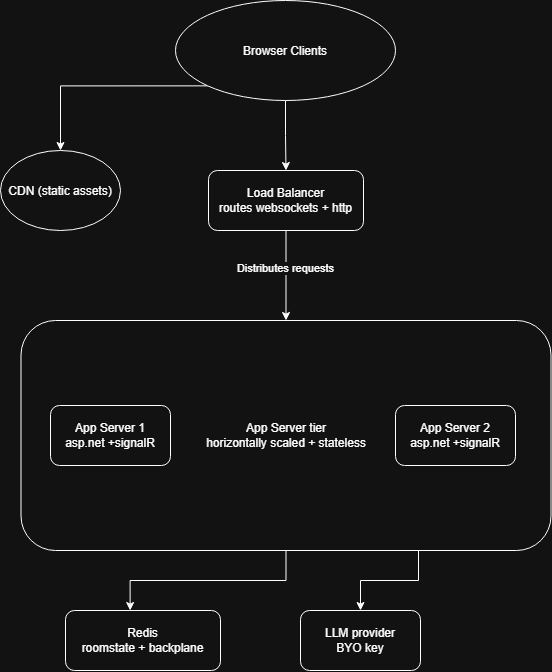

The diagram above was exported from draw.io. Its source (the exported page's mxGraphModel, read from the mxfile embedded in the PNG):
<mxGraphModel dx="1414" dy="743" grid="1" gridSize="10" guides="1" tooltips="1" connect="1" arrows="1" fold="1" page="1" pageScale="1" pageWidth="850" pageHeight="1100" math="0" shadow="0">
  <root>
    <mxCell id="0" />
    <mxCell id="1" parent="0" />
    <mxCell id="wrRJQ5OTWNg8GHOokPZx-6" edge="1" parent="1" source="wrRJQ5OTWNg8GHOokPZx-1" style="edgeStyle=orthogonalEdgeStyle;rounded=0;orthogonalLoop=1;jettySize=auto;html=1;exitX=0.5;exitY=1;exitDx=0;exitDy=0;entryX=0.5;entryY=0;entryDx=0;entryDy=0;" target="wrRJQ5OTWNg8GHOokPZx-3">
      <mxGeometry relative="1" as="geometry" />
    </mxCell>
    <mxCell id="wrRJQ5OTWNg8GHOokPZx-7" edge="1" parent="1" source="wrRJQ5OTWNg8GHOokPZx-1" style="edgeStyle=orthogonalEdgeStyle;rounded=0;orthogonalLoop=1;jettySize=auto;html=1;exitX=0;exitY=1;exitDx=0;exitDy=0;entryX=0.5;entryY=0;entryDx=0;entryDy=0;" target="wrRJQ5OTWNg8GHOokPZx-2">
      <mxGeometry relative="1" as="geometry" />
    </mxCell>
    <mxCell id="wrRJQ5OTWNg8GHOokPZx-1" parent="1" style="ellipse;whiteSpace=wrap;html=1;shapeInside=1;" value="Browser Clients" vertex="1">
      <mxGeometry height="100" width="220" x="315" y="300" as="geometry" />
    </mxCell>
    <mxCell id="wrRJQ5OTWNg8GHOokPZx-2" parent="1" style="ellipse;whiteSpace=wrap;html=1;shapeInside=1;" value="CDN (static assets)" vertex="1">
      <mxGeometry height="80" width="120" x="140" y="450" as="geometry" />
    </mxCell>
    <mxCell id="wrRJQ5OTWNg8GHOokPZx-11" edge="1" parent="1" source="wrRJQ5OTWNg8GHOokPZx-3" style="edgeStyle=orthogonalEdgeStyle;rounded=0;orthogonalLoop=1;jettySize=auto;html=1;exitX=0.5;exitY=1;exitDx=0;exitDy=0;entryX=0.5;entryY=0;entryDx=0;entryDy=0;" target="wrRJQ5OTWNg8GHOokPZx-8">
      <mxGeometry relative="1" as="geometry" />
    </mxCell>
    <mxCell id="wrRJQ5OTWNg8GHOokPZx-12" connectable="0" parent="wrRJQ5OTWNg8GHOokPZx-11" style="edgeLabel;html=1;align=center;verticalAlign=middle;resizable=0;points=[];" value="Distributes requests" vertex="1">
      <mxGeometry relative="1" x="-0.1878" y="-1" as="geometry">
        <mxPoint as="offset" />
      </mxGeometry>
    </mxCell>
    <mxCell id="wrRJQ5OTWNg8GHOokPZx-3" parent="1" style="rounded=1;whiteSpace=wrap;html=1;" value="Load Balancer&lt;div&gt;routes websockets + http&lt;/div&gt;" vertex="1">
      <mxGeometry height="60" width="155" x="348" y="470" as="geometry" />
    </mxCell>
    <mxCell id="wrRJQ5OTWNg8GHOokPZx-19" edge="1" parent="1" source="wrRJQ5OTWNg8GHOokPZx-8" style="edgeStyle=orthogonalEdgeStyle;rounded=0;orthogonalLoop=1;jettySize=auto;html=1;exitX=0.75;exitY=1;exitDx=0;exitDy=0;entryX=0.5;entryY=0;entryDx=0;entryDy=0;" target="wrRJQ5OTWNg8GHOokPZx-16">
      <mxGeometry relative="1" as="geometry" />
    </mxCell>
    <mxCell id="wrRJQ5OTWNg8GHOokPZx-8" parent="1" style="rounded=1;whiteSpace=wrap;html=1;" value="App Server tier&lt;div&gt;horizontally scaled + stateless&lt;/div&gt;" vertex="1">
      <mxGeometry height="230" width="530" x="160.5" y="620" as="geometry" />
    </mxCell>
    <mxCell id="wrRJQ5OTWNg8GHOokPZx-9" parent="1" style="rounded=1;whiteSpace=wrap;html=1;" value="App Server 1&lt;div&gt;asp.net +signalR&lt;/div&gt;" vertex="1">
      <mxGeometry height="60" width="120" x="190" y="705" as="geometry" />
    </mxCell>
    <mxCell id="wrRJQ5OTWNg8GHOokPZx-10" parent="1" style="rounded=1;whiteSpace=wrap;html=1;" value="App Server 2&lt;div&gt;asp.net +signalR&lt;/div&gt;" vertex="1">
      <mxGeometry height="60" width="120" x="535" y="705" as="geometry" />
    </mxCell>
    <mxCell id="wrRJQ5OTWNg8GHOokPZx-15" parent="1" style="rounded=1;whiteSpace=wrap;html=1;" value="Redis&lt;div&gt;roomstate + backplane&lt;/div&gt;" vertex="1">
      <mxGeometry height="60" width="155" x="205" y="910" as="geometry" />
    </mxCell>
    <mxCell id="wrRJQ5OTWNg8GHOokPZx-16" parent="1" style="rounded=1;whiteSpace=wrap;html=1;" value="LLM provider&lt;div&gt;BYO key&lt;/div&gt;" vertex="1">
      <mxGeometry height="60" width="120" x="440" y="910" as="geometry" />
    </mxCell>
    <mxCell id="wrRJQ5OTWNg8GHOokPZx-18" edge="1" parent="1" source="wrRJQ5OTWNg8GHOokPZx-8" style="edgeStyle=orthogonalEdgeStyle;rounded=0;orthogonalLoop=1;jettySize=auto;html=1;exitX=0.5;exitY=1;exitDx=0;exitDy=0;entryX=0.417;entryY=0;entryDx=0;entryDy=0;entryPerimeter=0;" target="wrRJQ5OTWNg8GHOokPZx-15">
      <mxGeometry relative="1" as="geometry" />
    </mxCell>
  </root>
</mxGraphModel>